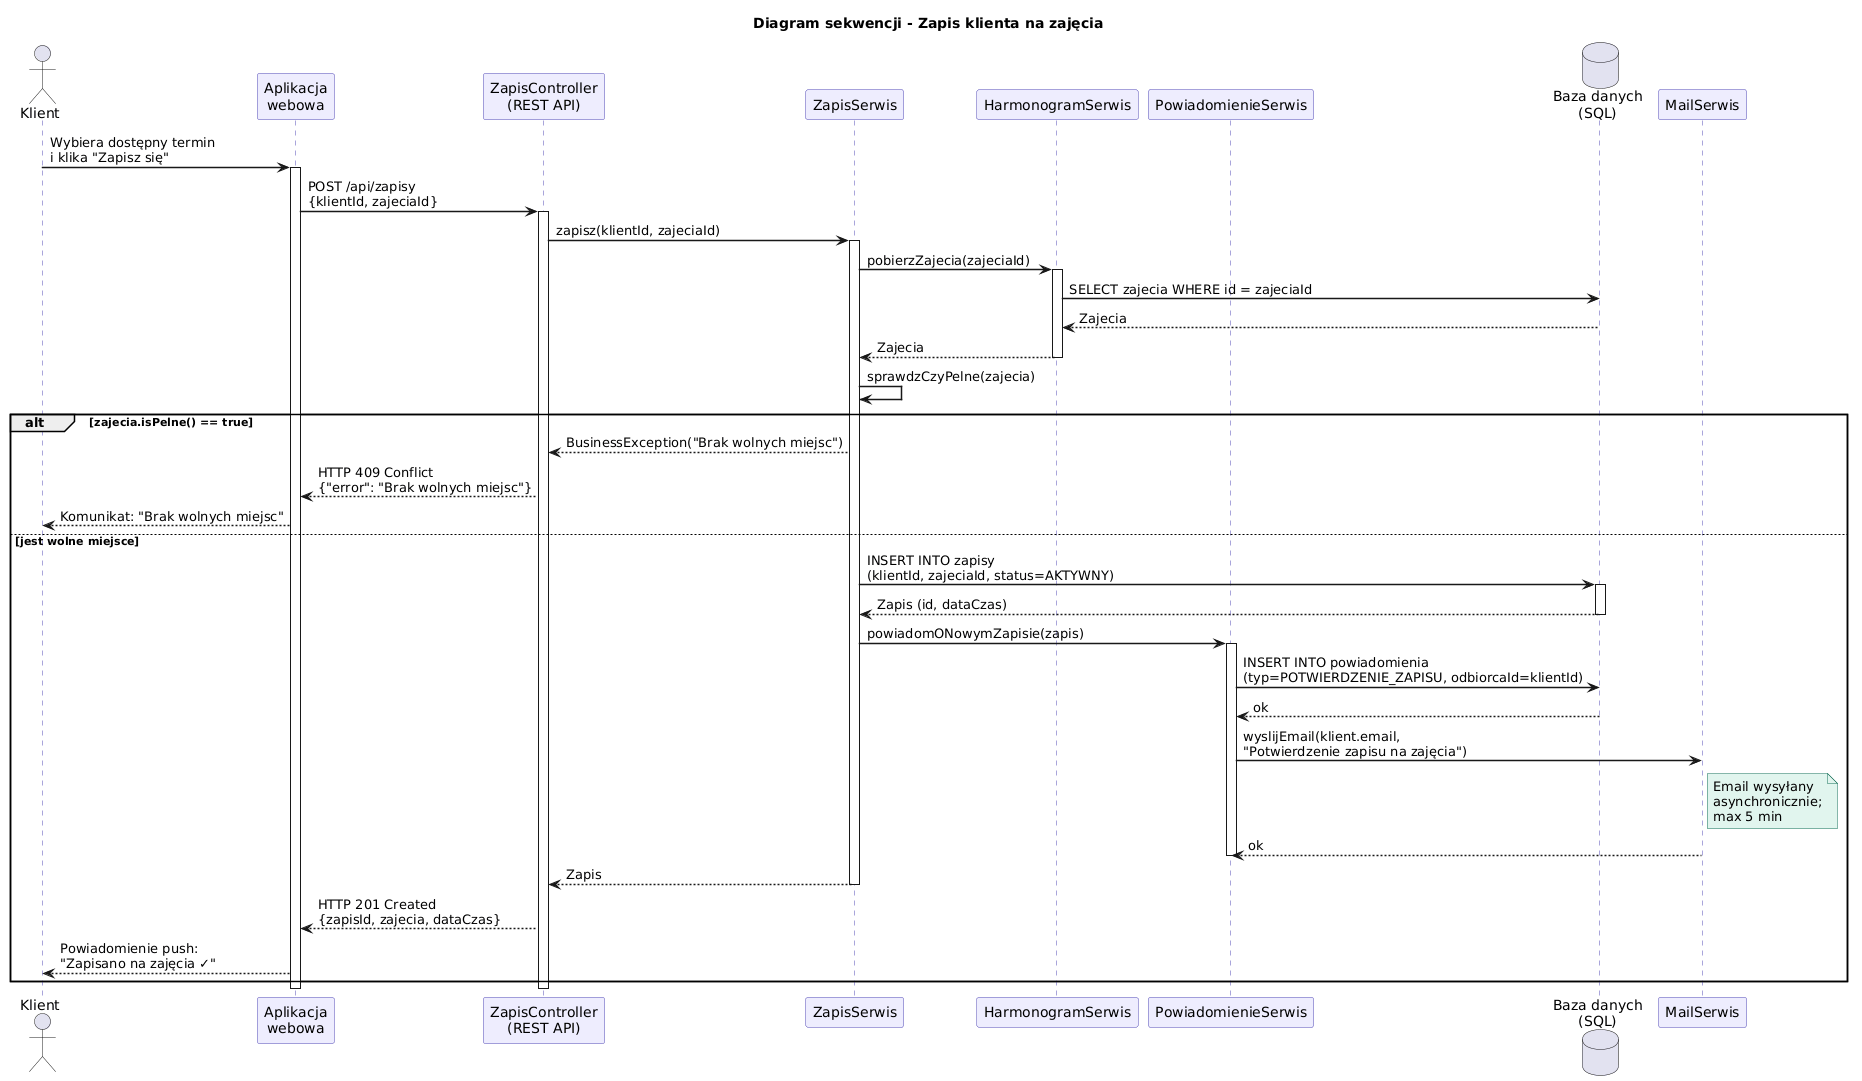

The diagram above was rendered by PlantUML. Its source (embedded in the PNG):
@startuml
title Diagram sekwencji - Zapis klienta na zajęcia

skinparam sequenceArrowThickness 1.5
skinparam participantBorderColor #534AB7
skinparam participantBackgroundColor #EEEDFE
skinparam sequenceLifeLineBorderColor #534AB7
skinparam noteBackgroundColor #E1F5EE
skinparam noteBorderColor #0F6E56

actor Klient as K
participant "Aplikacja\nwebowa" as UI
participant "ZapisController\n(REST API)" as CTRL
participant "ZapisSerwis" as ZS
participant "HarmonogramSerwis" as HS
participant "PowiadomienieSerwis" as PS
database "Baza danych\n(SQL)" as DB
participant "MailSerwis" as MAIL

K -> UI : Wybiera dostępny termin\ni klika "Zapisz się"
activate UI

UI -> CTRL : POST /api/zapisy\n{klientId, zajeciaId}
activate CTRL

CTRL -> ZS : zapisz(klientId, zajeciaId)
activate ZS

ZS -> HS : pobierzZajecia(zajeciaId)
activate HS
HS -> DB : SELECT zajecia WHERE id = zajeciaId
DB --> HS : Zajecia
HS --> ZS : Zajecia
deactivate HS

ZS -> ZS : sprawdzCzyPelne(zajecia)
alt zajecia.isPelne() == true
    ZS --> CTRL : BusinessException("Brak wolnych miejsc")
    CTRL --> UI : HTTP 409 Conflict\n{"error": "Brak wolnych miejsc"}
    UI --> K : Komunikat: "Brak wolnych miejsc"
else jest wolne miejsce
    ZS -> DB : INSERT INTO zapisy\n(klientId, zajeciaId, status=AKTYWNY)
    activate DB
    DB --> ZS : Zapis (id, dataCzas)
    deactivate DB

    ZS -> PS : powiadomONowymZapisie(zapis)
    activate PS

    PS -> DB : INSERT INTO powiadomienia\n(typ=POTWIERDZENIE_ZAPISU, odbiorcaId=klientId)
    DB --> PS : ok

    PS -> MAIL : wyslijEmail(klient.email,\n"Potwierdzenie zapisu na zajęcia")
    note right of MAIL : Email wysyłany\nasynchronicznie;\nmax 5 min
    MAIL --> PS : ok
    deactivate PS

    ZS --> CTRL : Zapis
    deactivate ZS

    CTRL --> UI : HTTP 201 Created\n{zapisId, zajecia, dataCzas}
    UI --> K : Powiadomienie push:\n"Zapisano na zajęcia ✓"
end

deactivate CTRL
deactivate UI
@enduml